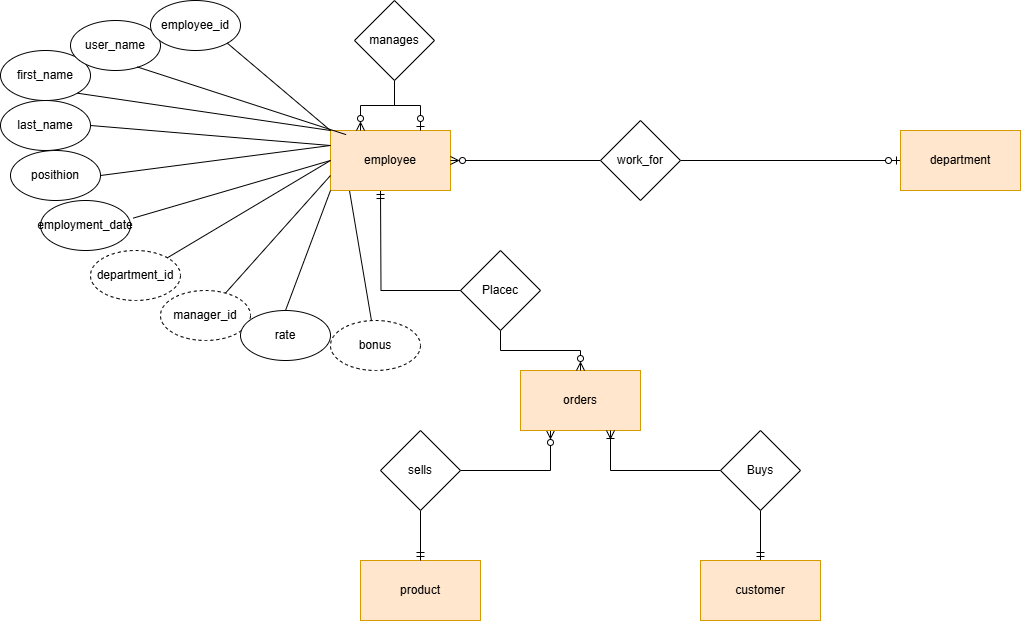

The diagram above was exported from draw.io. Its source (the exported page's mxGraphModel, read from the mxfile embedded in the PNG):
<mxGraphModel dx="880" dy="1637" grid="1" gridSize="10" guides="1" tooltips="1" connect="1" arrows="1" fold="1" page="1" pageScale="1" pageWidth="827" pageHeight="1169" math="0" shadow="0">
  <root>
    <mxCell id="0" />
    <mxCell id="1" parent="0" />
    <mxCell id="zrXwUwRDMxDnBeUwRRft-1" value="product" style="rounded=0;whiteSpace=wrap;html=1;fillColor=#ffe6cc;strokeColor=#d79b00;" parent="1" vertex="1">
      <mxGeometry x="380" y="480" width="120" height="60" as="geometry" />
    </mxCell>
    <mxCell id="zrXwUwRDMxDnBeUwRRft-3" value="" style="edgeStyle=orthogonalEdgeStyle;rounded=0;orthogonalLoop=1;jettySize=auto;html=1;endArrow=ERmandOne;endFill=0;" parent="1" source="zrXwUwRDMxDnBeUwRRft-2" target="zrXwUwRDMxDnBeUwRRft-1" edge="1">
      <mxGeometry relative="1" as="geometry" />
    </mxCell>
    <mxCell id="zrXwUwRDMxDnBeUwRRft-11" style="edgeStyle=orthogonalEdgeStyle;rounded=0;orthogonalLoop=1;jettySize=auto;html=1;entryX=0.25;entryY=1;entryDx=0;entryDy=0;endArrow=ERzeroToMany;endFill=0;" parent="1" source="zrXwUwRDMxDnBeUwRRft-2" target="zrXwUwRDMxDnBeUwRRft-4" edge="1">
      <mxGeometry relative="1" as="geometry" />
    </mxCell>
    <mxCell id="zrXwUwRDMxDnBeUwRRft-2" value="sells" style="rhombus;whiteSpace=wrap;html=1;" parent="1" vertex="1">
      <mxGeometry x="400" y="350" width="80" height="80" as="geometry" />
    </mxCell>
    <mxCell id="zrXwUwRDMxDnBeUwRRft-4" value="orders" style="rounded=0;whiteSpace=wrap;html=1;fillColor=#ffe6cc;strokeColor=#d79b00;" parent="1" vertex="1">
      <mxGeometry x="540" y="290" width="120" height="60" as="geometry" />
    </mxCell>
    <mxCell id="zrXwUwRDMxDnBeUwRRft-7" value="" style="edgeStyle=orthogonalEdgeStyle;rounded=0;orthogonalLoop=1;jettySize=auto;html=1;endArrow=ERoneToMany;endFill=0;" parent="1" source="zrXwUwRDMxDnBeUwRRft-6" target="zrXwUwRDMxDnBeUwRRft-4" edge="1">
      <mxGeometry relative="1" as="geometry">
        <Array as="points">
          <mxPoint x="630" y="390" />
        </Array>
      </mxGeometry>
    </mxCell>
    <mxCell id="zrXwUwRDMxDnBeUwRRft-10" value="" style="edgeStyle=orthogonalEdgeStyle;rounded=0;orthogonalLoop=1;jettySize=auto;html=1;curved=0;endArrow=ERmandOne;endFill=0;" parent="1" source="zrXwUwRDMxDnBeUwRRft-6" target="zrXwUwRDMxDnBeUwRRft-8" edge="1">
      <mxGeometry relative="1" as="geometry" />
    </mxCell>
    <mxCell id="zrXwUwRDMxDnBeUwRRft-6" value="Buys" style="rhombus;whiteSpace=wrap;html=1;" parent="1" vertex="1">
      <mxGeometry x="740" y="350" width="80" height="80" as="geometry" />
    </mxCell>
    <mxCell id="zrXwUwRDMxDnBeUwRRft-8" value="customer" style="rounded=0;whiteSpace=wrap;html=1;fillColor=#ffe6cc;strokeColor=#d79b00;" parent="1" vertex="1">
      <mxGeometry x="720" y="480" width="120" height="60" as="geometry" />
    </mxCell>
    <mxCell id="zrXwUwRDMxDnBeUwRRft-14" value="" style="edgeStyle=orthogonalEdgeStyle;rounded=0;orthogonalLoop=1;jettySize=auto;html=1;endArrow=ERzeroToMany;endFill=0;" parent="1" source="zrXwUwRDMxDnBeUwRRft-12" target="zrXwUwRDMxDnBeUwRRft-4" edge="1">
      <mxGeometry relative="1" as="geometry" />
    </mxCell>
    <mxCell id="pbwg-VKoNHy_JOCf0nyC-3" style="edgeStyle=orthogonalEdgeStyle;rounded=0;orthogonalLoop=1;jettySize=auto;html=1;endArrow=ERmandOne;endFill=0;" parent="1" source="zrXwUwRDMxDnBeUwRRft-12" edge="1">
      <mxGeometry relative="1" as="geometry">
        <mxPoint x="400" y="110" as="targetPoint" />
      </mxGeometry>
    </mxCell>
    <mxCell id="zrXwUwRDMxDnBeUwRRft-12" value="Placec" style="rhombus;whiteSpace=wrap;html=1;" parent="1" vertex="1">
      <mxGeometry x="480" y="170" width="80" height="80" as="geometry" />
    </mxCell>
    <mxCell id="pbwg-VKoNHy_JOCf0nyC-1" value="employee" style="rounded=0;whiteSpace=wrap;html=1;fillColor=#ffe6cc;strokeColor=#d79b00;" parent="1" vertex="1">
      <mxGeometry x="350" y="50" width="120" height="60" as="geometry" />
    </mxCell>
    <mxCell id="pbwg-VKoNHy_JOCf0nyC-4" value="first_name" style="ellipse;whiteSpace=wrap;html=1;" parent="1" vertex="1">
      <mxGeometry x="20" y="-30" width="90" height="50" as="geometry" />
    </mxCell>
    <mxCell id="pbwg-VKoNHy_JOCf0nyC-5" value="posithion" style="ellipse;whiteSpace=wrap;html=1;" parent="1" vertex="1">
      <mxGeometry x="30" y="70" width="90" height="50" as="geometry" />
    </mxCell>
    <mxCell id="pbwg-VKoNHy_JOCf0nyC-6" value="employment_date" style="ellipse;whiteSpace=wrap;html=1;" parent="1" vertex="1">
      <mxGeometry x="60" y="120" width="90" height="50" as="geometry" />
    </mxCell>
    <mxCell id="pbwg-VKoNHy_JOCf0nyC-7" value="user_name" style="ellipse;whiteSpace=wrap;html=1;" parent="1" vertex="1">
      <mxGeometry x="90" y="-60" width="90" height="50" as="geometry" />
    </mxCell>
    <mxCell id="pbwg-VKoNHy_JOCf0nyC-8" value="department_id" style="ellipse;whiteSpace=wrap;html=1;dashed=1;" parent="1" vertex="1">
      <mxGeometry x="110" y="170" width="90" height="50" as="geometry" />
    </mxCell>
    <mxCell id="pbwg-VKoNHy_JOCf0nyC-9" value="manager_id" style="ellipse;whiteSpace=wrap;html=1;dashed=1;" parent="1" vertex="1">
      <mxGeometry x="180" y="210" width="90" height="50" as="geometry" />
    </mxCell>
    <mxCell id="pbwg-VKoNHy_JOCf0nyC-10" value="rate" style="ellipse;whiteSpace=wrap;html=1;" parent="1" vertex="1">
      <mxGeometry x="260" y="230" width="90" height="50" as="geometry" />
    </mxCell>
    <mxCell id="pbwg-VKoNHy_JOCf0nyC-12" value="last_name" style="ellipse;whiteSpace=wrap;html=1;" parent="1" vertex="1">
      <mxGeometry x="20" y="20" width="90" height="50" as="geometry" />
    </mxCell>
    <mxCell id="pbwg-VKoNHy_JOCf0nyC-13" value="bonus" style="ellipse;whiteSpace=wrap;html=1;dashed=1;" parent="1" vertex="1">
      <mxGeometry x="350" y="240" width="90" height="50" as="geometry" />
    </mxCell>
    <mxCell id="pbwg-VKoNHy_JOCf0nyC-14" value="employee_id" style="ellipse;whiteSpace=wrap;html=1;" parent="1" vertex="1">
      <mxGeometry x="170" y="-80" width="90" height="50" as="geometry" />
    </mxCell>
    <mxCell id="pbwg-VKoNHy_JOCf0nyC-15" value="" style="endArrow=none;html=1;rounded=0;entryX=1;entryY=1;entryDx=0;entryDy=0;" parent="1" target="pbwg-VKoNHy_JOCf0nyC-14" edge="1">
      <mxGeometry width="50" height="50" relative="1" as="geometry">
        <mxPoint x="350" y="50" as="sourcePoint" />
        <mxPoint x="540" y="120" as="targetPoint" />
      </mxGeometry>
    </mxCell>
    <mxCell id="pbwg-VKoNHy_JOCf0nyC-16" value="" style="endArrow=none;html=1;rounded=0;entryX=1;entryY=0.5;entryDx=0;entryDy=0;exitX=0;exitY=0.25;exitDx=0;exitDy=0;" parent="1" source="pbwg-VKoNHy_JOCf0nyC-1" target="pbwg-VKoNHy_JOCf0nyC-12" edge="1">
      <mxGeometry width="50" height="50" relative="1" as="geometry">
        <mxPoint x="490" y="170" as="sourcePoint" />
        <mxPoint x="540" y="120" as="targetPoint" />
      </mxGeometry>
    </mxCell>
    <mxCell id="pbwg-VKoNHy_JOCf0nyC-17" value="" style="endArrow=none;html=1;rounded=0;entryX=1;entryY=1;entryDx=0;entryDy=0;exitX=0;exitY=0;exitDx=0;exitDy=0;" parent="1" source="pbwg-VKoNHy_JOCf0nyC-1" target="pbwg-VKoNHy_JOCf0nyC-4" edge="1">
      <mxGeometry width="50" height="50" relative="1" as="geometry">
        <mxPoint x="490" y="170" as="sourcePoint" />
        <mxPoint x="540" y="120" as="targetPoint" />
      </mxGeometry>
    </mxCell>
    <mxCell id="pbwg-VKoNHy_JOCf0nyC-18" value="" style="endArrow=none;html=1;rounded=0;entryX=0.742;entryY=0.929;entryDx=0;entryDy=0;entryPerimeter=0;exitX=0.13;exitY=0.069;exitDx=0;exitDy=0;exitPerimeter=0;" parent="1" source="pbwg-VKoNHy_JOCf0nyC-1" target="pbwg-VKoNHy_JOCf0nyC-7" edge="1">
      <mxGeometry width="50" height="50" relative="1" as="geometry">
        <mxPoint x="490" y="170" as="sourcePoint" />
        <mxPoint x="540" y="120" as="targetPoint" />
      </mxGeometry>
    </mxCell>
    <mxCell id="pbwg-VKoNHy_JOCf0nyC-19" value="" style="endArrow=none;html=1;rounded=0;exitX=1;exitY=0.5;exitDx=0;exitDy=0;entryX=0;entryY=0.25;entryDx=0;entryDy=0;" parent="1" source="pbwg-VKoNHy_JOCf0nyC-5" target="pbwg-VKoNHy_JOCf0nyC-1" edge="1">
      <mxGeometry width="50" height="50" relative="1" as="geometry">
        <mxPoint x="270" y="110" as="sourcePoint" />
        <mxPoint x="320" y="60" as="targetPoint" />
      </mxGeometry>
    </mxCell>
    <mxCell id="pbwg-VKoNHy_JOCf0nyC-20" value="" style="endArrow=none;html=1;rounded=0;entryX=0.5;entryY=0;entryDx=0;entryDy=0;exitX=0;exitY=1;exitDx=0;exitDy=0;" parent="1" source="pbwg-VKoNHy_JOCf0nyC-1" target="pbwg-VKoNHy_JOCf0nyC-10" edge="1">
      <mxGeometry width="50" height="50" relative="1" as="geometry">
        <mxPoint x="490" y="170" as="sourcePoint" />
        <mxPoint x="540" y="120" as="targetPoint" />
      </mxGeometry>
    </mxCell>
    <mxCell id="pbwg-VKoNHy_JOCf0nyC-21" value="" style="endArrow=none;html=1;rounded=0;exitX=0;exitY=0.75;exitDx=0;exitDy=0;" parent="1" source="pbwg-VKoNHy_JOCf0nyC-1" target="pbwg-VKoNHy_JOCf0nyC-9" edge="1">
      <mxGeometry width="50" height="50" relative="1" as="geometry">
        <mxPoint x="490" y="170" as="sourcePoint" />
        <mxPoint x="540" y="120" as="targetPoint" />
      </mxGeometry>
    </mxCell>
    <mxCell id="pbwg-VKoNHy_JOCf0nyC-22" value="" style="endArrow=none;html=1;rounded=0;entryX=1;entryY=0;entryDx=0;entryDy=0;exitX=0;exitY=0.5;exitDx=0;exitDy=0;" parent="1" source="pbwg-VKoNHy_JOCf0nyC-1" target="pbwg-VKoNHy_JOCf0nyC-8" edge="1">
      <mxGeometry width="50" height="50" relative="1" as="geometry">
        <mxPoint x="490" y="170" as="sourcePoint" />
        <mxPoint x="540" y="120" as="targetPoint" />
      </mxGeometry>
    </mxCell>
    <mxCell id="pbwg-VKoNHy_JOCf0nyC-23" value="" style="endArrow=none;html=1;rounded=0;entryX=1.029;entryY=0.353;entryDx=0;entryDy=0;entryPerimeter=0;exitX=0;exitY=0.5;exitDx=0;exitDy=0;" parent="1" source="pbwg-VKoNHy_JOCf0nyC-1" target="pbwg-VKoNHy_JOCf0nyC-6" edge="1">
      <mxGeometry width="50" height="50" relative="1" as="geometry">
        <mxPoint x="490" y="170" as="sourcePoint" />
        <mxPoint x="540" y="120" as="targetPoint" />
      </mxGeometry>
    </mxCell>
    <mxCell id="pbwg-VKoNHy_JOCf0nyC-24" value="" style="endArrow=none;html=1;rounded=0;entryX=0.159;entryY=1.01;entryDx=0;entryDy=0;entryPerimeter=0;" parent="1" source="pbwg-VKoNHy_JOCf0nyC-13" target="pbwg-VKoNHy_JOCf0nyC-1" edge="1">
      <mxGeometry width="50" height="50" relative="1" as="geometry">
        <mxPoint x="490" y="170" as="sourcePoint" />
        <mxPoint x="540" y="120" as="targetPoint" />
      </mxGeometry>
    </mxCell>
    <mxCell id="pbwg-VKoNHy_JOCf0nyC-28" style="edgeStyle=orthogonalEdgeStyle;rounded=0;orthogonalLoop=1;jettySize=auto;html=1;entryX=0.25;entryY=0;entryDx=0;entryDy=0;endArrow=ERzeroToMany;endFill=0;" parent="1" source="pbwg-VKoNHy_JOCf0nyC-25" target="pbwg-VKoNHy_JOCf0nyC-1" edge="1">
      <mxGeometry relative="1" as="geometry" />
    </mxCell>
    <mxCell id="pbwg-VKoNHy_JOCf0nyC-30" style="edgeStyle=orthogonalEdgeStyle;rounded=0;orthogonalLoop=1;jettySize=auto;html=1;entryX=0.75;entryY=0;entryDx=0;entryDy=0;endArrow=ERzeroToOne;endFill=0;" parent="1" source="pbwg-VKoNHy_JOCf0nyC-25" target="pbwg-VKoNHy_JOCf0nyC-1" edge="1">
      <mxGeometry relative="1" as="geometry" />
    </mxCell>
    <mxCell id="pbwg-VKoNHy_JOCf0nyC-25" value="manages" style="rhombus;whiteSpace=wrap;html=1;" parent="1" vertex="1">
      <mxGeometry x="374" y="-80" width="80" height="80" as="geometry" />
    </mxCell>
    <mxCell id="pbwg-VKoNHy_JOCf0nyC-34" style="edgeStyle=orthogonalEdgeStyle;rounded=0;orthogonalLoop=1;jettySize=auto;html=1;endArrow=ERzeroToMany;endFill=0;" parent="1" source="pbwg-VKoNHy_JOCf0nyC-31" target="pbwg-VKoNHy_JOCf0nyC-1" edge="1">
      <mxGeometry relative="1" as="geometry" />
    </mxCell>
    <mxCell id="pbwg-VKoNHy_JOCf0nyC-36" style="edgeStyle=orthogonalEdgeStyle;rounded=0;orthogonalLoop=1;jettySize=auto;html=1;entryX=0;entryY=0.5;entryDx=0;entryDy=0;endArrow=ERzeroToOne;endFill=0;" parent="1" source="pbwg-VKoNHy_JOCf0nyC-31" target="pbwg-VKoNHy_JOCf0nyC-35" edge="1">
      <mxGeometry relative="1" as="geometry" />
    </mxCell>
    <mxCell id="pbwg-VKoNHy_JOCf0nyC-31" value="work_for" style="rhombus;whiteSpace=wrap;html=1;" parent="1" vertex="1">
      <mxGeometry x="620" y="40" width="80" height="80" as="geometry" />
    </mxCell>
    <mxCell id="pbwg-VKoNHy_JOCf0nyC-35" value="department" style="rounded=0;whiteSpace=wrap;html=1;fillColor=#ffe6cc;strokeColor=#d79b00;" parent="1" vertex="1">
      <mxGeometry x="920" y="50" width="120" height="60" as="geometry" />
    </mxCell>
  </root>
</mxGraphModel>